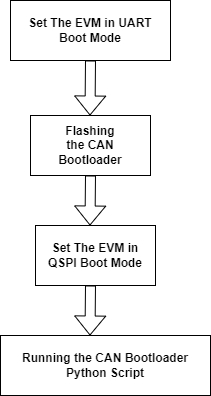

The diagram above was exported from draw.io. Its source (the exported page's mxGraphModel, read from the mxfile embedded in the PNG):
<mxGraphModel dx="794" dy="1538" grid="1" gridSize="10" guides="1" tooltips="1" connect="1" arrows="1" fold="1" page="1" pageScale="1" pageWidth="850" pageHeight="1100" math="0" shadow="0">
  <root>
    <mxCell id="0" />
    <mxCell id="1" parent="0" />
    <mxCell id="sqvvblRFvU-bl9mjs9uy-1" value="" style="rounded=0;whiteSpace=wrap;html=1;" vertex="1" parent="1">
      <mxGeometry x="340" y="80" width="120" height="60" as="geometry" />
    </mxCell>
    <mxCell id="sqvvblRFvU-bl9mjs9uy-2" value="&lt;b&gt;Flashing the CAN Bootloader&lt;/b&gt;" style="text;html=1;strokeColor=none;fillColor=none;align=center;verticalAlign=middle;whiteSpace=wrap;rounded=0;" vertex="1" parent="1">
      <mxGeometry x="370" y="95" width="60" height="30" as="geometry" />
    </mxCell>
    <mxCell id="sqvvblRFvU-bl9mjs9uy-3" value="" style="shape=flexArrow;endArrow=classic;html=1;rounded=0;" edge="1" parent="1">
      <mxGeometry width="50" height="50" relative="1" as="geometry">
        <mxPoint x="400" y="140" as="sourcePoint" />
        <mxPoint x="399.5" y="190" as="targetPoint" />
      </mxGeometry>
    </mxCell>
    <mxCell id="sqvvblRFvU-bl9mjs9uy-4" value="&lt;b&gt;Running the CAN Bootloader Python Script&lt;/b&gt;" style="rounded=0;whiteSpace=wrap;html=1;" vertex="1" parent="1">
      <mxGeometry x="310" y="300" width="210" height="60" as="geometry" />
    </mxCell>
    <mxCell id="sqvvblRFvU-bl9mjs9uy-6" value="" style="rounded=0;whiteSpace=wrap;html=1;" vertex="1" parent="1">
      <mxGeometry x="320" y="-35" width="160" height="60" as="geometry" />
    </mxCell>
    <mxCell id="sqvvblRFvU-bl9mjs9uy-7" value="&lt;b&gt;Set The EVM in UART Boot Mode&lt;/b&gt;" style="text;html=1;strokeColor=none;fillColor=none;align=center;verticalAlign=middle;whiteSpace=wrap;rounded=0;" vertex="1" parent="1">
      <mxGeometry x="335" y="-20" width="130" height="30" as="geometry" />
    </mxCell>
    <mxCell id="sqvvblRFvU-bl9mjs9uy-8" value="" style="shape=flexArrow;endArrow=classic;html=1;rounded=0;exitX=0.5;exitY=1;exitDx=0;exitDy=0;" edge="1" parent="1" source="sqvvblRFvU-bl9mjs9uy-6">
      <mxGeometry width="50" height="50" relative="1" as="geometry">
        <mxPoint x="399.5" y="10" as="sourcePoint" />
        <mxPoint x="399.5" y="80" as="targetPoint" />
      </mxGeometry>
    </mxCell>
    <mxCell id="sqvvblRFvU-bl9mjs9uy-9" value="&lt;b style=&quot;border-color: var(--border-color);&quot;&gt;Set The EVM in QSPI Boot Mode&lt;/b&gt;" style="rounded=0;whiteSpace=wrap;html=1;" vertex="1" parent="1">
      <mxGeometry x="345" y="190" width="120" height="60" as="geometry" />
    </mxCell>
    <mxCell id="sqvvblRFvU-bl9mjs9uy-11" value="" style="shape=flexArrow;endArrow=classic;html=1;rounded=0;" edge="1" parent="1">
      <mxGeometry width="50" height="50" relative="1" as="geometry">
        <mxPoint x="400" y="250" as="sourcePoint" />
        <mxPoint x="399.5" y="300" as="targetPoint" />
      </mxGeometry>
    </mxCell>
  </root>
</mxGraphModel>